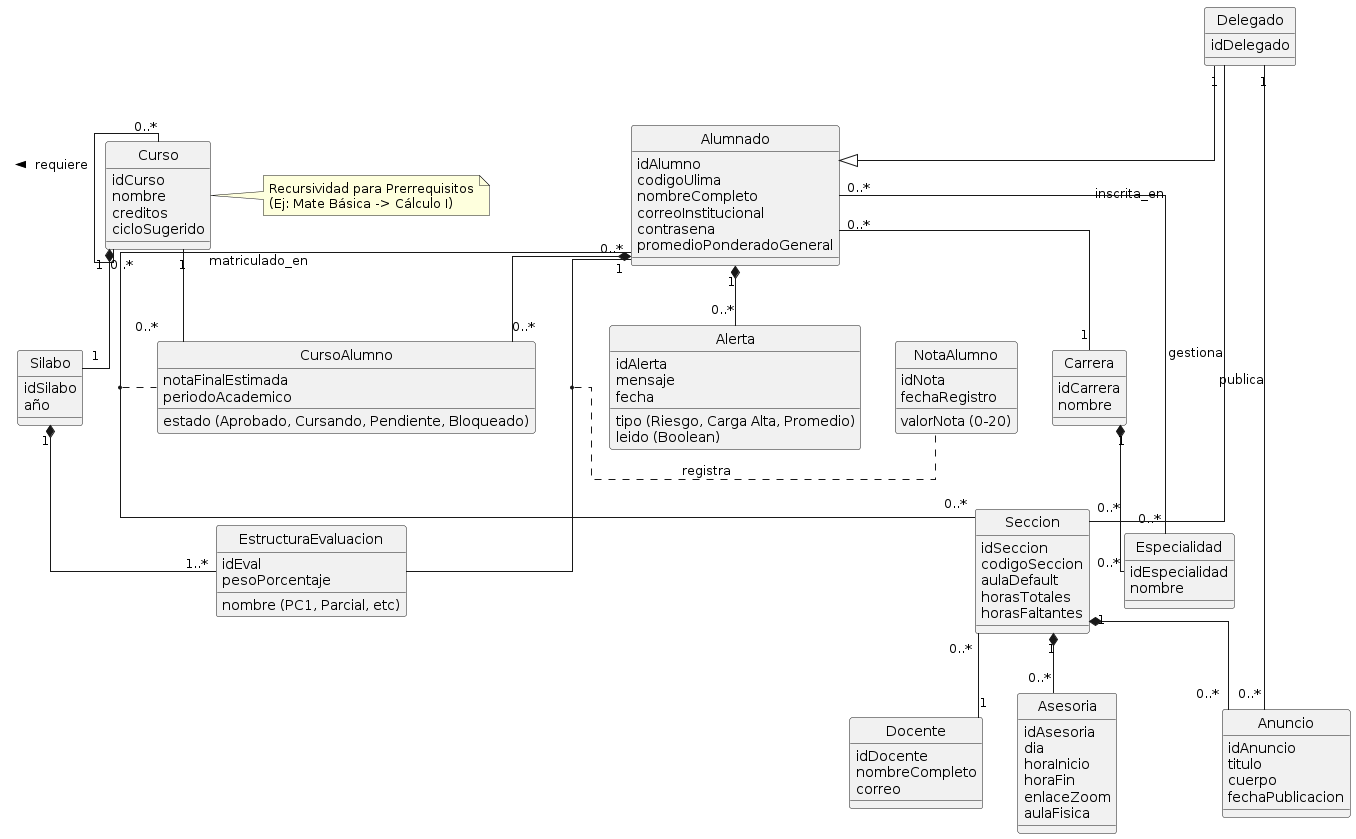

The diagram above was rendered by PlantUML. Its source (embedded in the PNG):
@startuml
skinparam linetype ortho
hide circle

class Carrera {
    idCarrera
    nombre
}

class Especialidad {
    idEspecialidad
    nombre
}

class Alumnado {
    idAlumno
    codigoUlima
    nombreCompleto
    correoInstitucional
    contrasena
    promedioPonderadoGeneral
}

class Curso {
    idCurso
    nombre
    creditos
    cicloSugerido
}

note right of Curso : Recursividad para Prerrequisitos\n(Ej: Mate Básica -> Cálculo I)
Curso "0..*" -- "0..*" Curso : requiere >

class CursoAlumno {
    estado (Aprobado, Cursando, Pendiente, Bloqueado)
    notaFinalEstimada
    periodoAcademico
}

class Seccion {
    idSeccion
    codigoSeccion
    aulaDefault
    horasTotales
    horasFaltantes
}

class Silabo {
    idSilabo
    año
}

class EstructuraEvaluacion {
    idEval
    nombre (PC1, Parcial, etc)
    pesoPorcentaje
}

class NotaAlumno {
    idNota
    valorNota (0-20)
    fechaRegistro
}

class Asesoria {
    idAsesoria
    dia
    horaInicio
    horaFin
    enlaceZoom
    aulaFisica
}

class Alerta {
    idAlerta
    tipo (Riesgo, Carga Alta, Promedio)
    mensaje
    leido (Boolean)
    fecha
}

class Anuncio {
    idAnuncio
    titulo
    cuerpo
    fechaPublicacion
}

class Docente {
    idDocente
    nombreCompleto
    correo
}

' --- Relaciones Ajustadas al Flujo ---

' Configuración de Carrera y Especialidades (visto en min 0:12)
Carrera "1" *-- "0..*" Especialidad
Alumnado "0..*" -- "1" Carrera
Alumnado "0..*" -- "0..*" Especialidad : inscrita_en

' Progreso del Alumno y Prerrequisitos (visto en min 0:19)
Alumnado "1" *-- "0..*" CursoAlumno
Curso "1" -- "0..*" CursoAlumno

' Calculadora de Notas y Sílabo (visto en min 1:10)
Curso "1" *-- "1" Silabo
Silabo "1" *-- "1..*" EstructuraEvaluacion
(Alumnado, EstructuraEvaluacion) .. NotaAlumno : registra

' Horario y Asistencia (visto en min 1:59)
Seccion "0..*" -- "1" Docente
Seccion "1" *-- "0..*" Asesoria
Alumnado "0..*" -- "0..*" Seccion : matriculado_en
(Alumnado, Seccion) .. CursoAlumno

' Alertas y Comunicación (visto en min 2:38)
Alumnado "1" *-- "0..*" Alerta
Seccion "1" *-- "0..*" Anuncio

' Roles Especiales (Delegado - visto en min 3:05)
class Delegado {
    idDelegado
}
Delegado --|> Alumnado
Delegado "1" -- "0..*" Seccion : gestiona
Delegado "1" -- "0..*" Anuncio : publica
@enduml